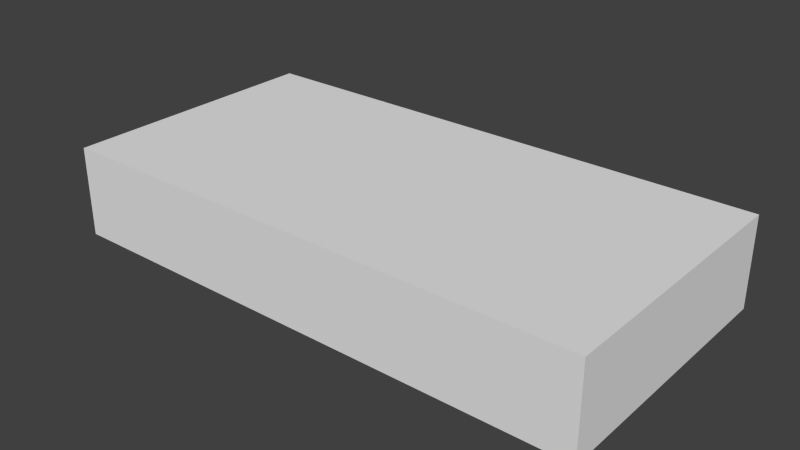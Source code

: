# Source: spielfeld.blend  (saved by Blender 2.76.0; exported with 4.5.12 LTS)
import bpy
from mathutils import Matrix  # noqa: F401  (used for matrix-valued properties, if any)

bpy.ops.wm.read_factory_settings(use_empty=True)
scene = bpy.context.scene
scene.name = 'Scene'

# ---- collections
col_collection_1 = bpy.data.collections.new('Collection 1'); scene.collection.children.link(col_collection_1)

# ---- materials (node trees are filled in below, after node groups)
mat_material = bpy.data.materials.new('Material')
mat_material.alpha_threshold = 0.0
mat_material.use_transparent_shadow = False
mat_material.roughness = 0.5
mat_material.line_color = (0.0, 0.0, 0.0, 1.0)

# ---- material node trees

# ---- world
world_world = bpy.data.worlds.new('World'); scene.world = world_world
world_world.color = (0.05088, 0.05088, 0.05088)
world_world.use_sun_shadow = False
world_world.sun_shadow_jitter_overblur = 0.0
world_world.cycles.sampling_method = 'MANUAL'
world_world.cycles.sample_map_resolution = 256

# ---- meshes
me_cube = bpy.data.meshes.new('Cube')
me_cube.from_pydata([(6.0, 3.0, -1.0), (6.0, -3.0, -1.0), (-6.0, -3.0, -1.0), (-6.0, 3.0, -1.0), (6.0, 3.0, 1.0), (6.0, -3.0, 1.0), (-6.0, -3.0, 1.0), (-6.0, 3.0, 1.0)], [], [(0, 1, 2, 3), (4, 7, 6, 5), (0, 4, 5, 1), (1, 5, 6, 2), (2, 6, 7, 3), (4, 0, 3, 7)])
_uv = me_cube.uv_layers.new(name='UVMap')
_uv.uv.foreach_set('vector', [0.566, 0.9688, 0.09837, 0.9688, 0.09837, 0.03358, 0.566, 0.03358, 0.0938, 0.9688, 0.0938, 0.03358, 0.5614, 0.03358, 0.5614, 0.9688, 0.8223, 0.9679, 0.6664, 0.9679, 0.6664, 0.5003, 0.8223, 0.5003, 0.6698, 0.03358, 0.8256, 0.03358, 0.8256, 0.9688, 0.6698, 0.9688, 0.8281, 0.9697, 0.6722, 0.9697, 0.6722, 0.5021, 0.8281, 0.5021, 0.6673, 0.03358, 0.8232, 0.03358, 0.8232, 0.9688, 0.6673, 0.9688])
me_cube.materials.append(mat_material)
me_cube.use_remesh_preserve_volume = False
me_cube.use_remesh_preserve_attributes = False
me_cube.use_mirror_vertex_groups = False
me_cube.update()

# ---- objects
ob_cube = bpy.data.objects.new('Cube', me_cube)

# ---- transforms, parenting, visibility, modifiers, constraints
ob_cube.location = (0.0, 0.0, 0.0)
ob_cube.lock_rotations_4d = False
ob_cube.empty_display_type = 'ARROWS'
ob_cube.lineart.crease_threshold = 0.0

# ---- collection membership
col_collection_1.objects.link(ob_cube)

# ---- scene / render settings (as saved in the file)
scene.frame_start = 1; scene.frame_end = 250; scene.frame_set(1)
scene.render.engine = 'BLENDER_EEVEE_NEXT'
scene.render.resolution_percentage = 50
scene.render.dither_intensity = 0.0
scene.cycles.use_denoising = False
scene.cycles.samples = 10
scene.cycles.sampling_pattern = 'TABULATED_SOBOL'
scene.cycles.light_sampling_threshold = 0.0
scene.cycles.use_adaptive_sampling = False
scene.cycles.use_light_tree = False
scene.cycles.blur_glossy = 0.0
scene.cycles.pixel_filter_type = 'GAUSSIAN'
scene.cycles.sample_clamp_indirect = 0.0
scene.view_settings.view_transform = 'Standard'
bpy.context.view_layer.update()

# ---- added for rendering (the .blend has no active camera and no usable light): camera, sun
cam_auto = bpy.data.cameras.new('AutoCamera')
cam_auto.lens = 50.0
cam_auto.sensor_width = 36.0
cam_auto.clip_end = 1000.0
ob_auto_camera = bpy.data.objects.new('AutoCamera', cam_auto)
scene.collection.objects.link(ob_auto_camera)
ob_auto_camera.location = (12.5504, -15.0604, 10.0403)
ob_auto_camera.rotation_euler = (1.09748, -7.21219e-08, 0.694738)
scene.camera = ob_auto_camera
light_auto_sun = bpy.data.lights.new('AutoSun', 'SUN')
light_auto_sun.energy = 3.0
light_auto_sun.angle = 0.0523599
ob_auto_sun = bpy.data.objects.new('AutoSun', light_auto_sun)
scene.collection.objects.link(ob_auto_sun)
ob_auto_sun.rotation_euler = (0.872665, 0.174533, 0.523599)
bpy.context.view_layer.update()
